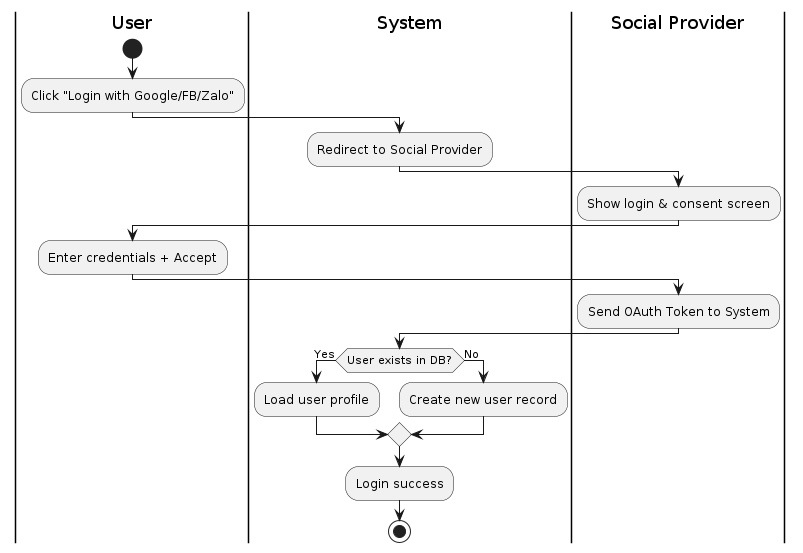

The diagram above was rendered by PlantUML. Its source (embedded in the PNG):
@startuml
|User|
start
:Click "Login with Google/FB/Zalo";

|System|
:Redirect to Social Provider;

|Social Provider|
:Show login & consent screen;

|User|
:Enter credentials + Accept;

|Social Provider|
:Send OAuth Token to System;

|System|
if (User exists in DB?) then (Yes)
  :Load user profile;
else (No)
  :Create new user record;
endif

:Login success;
stop
@enduml